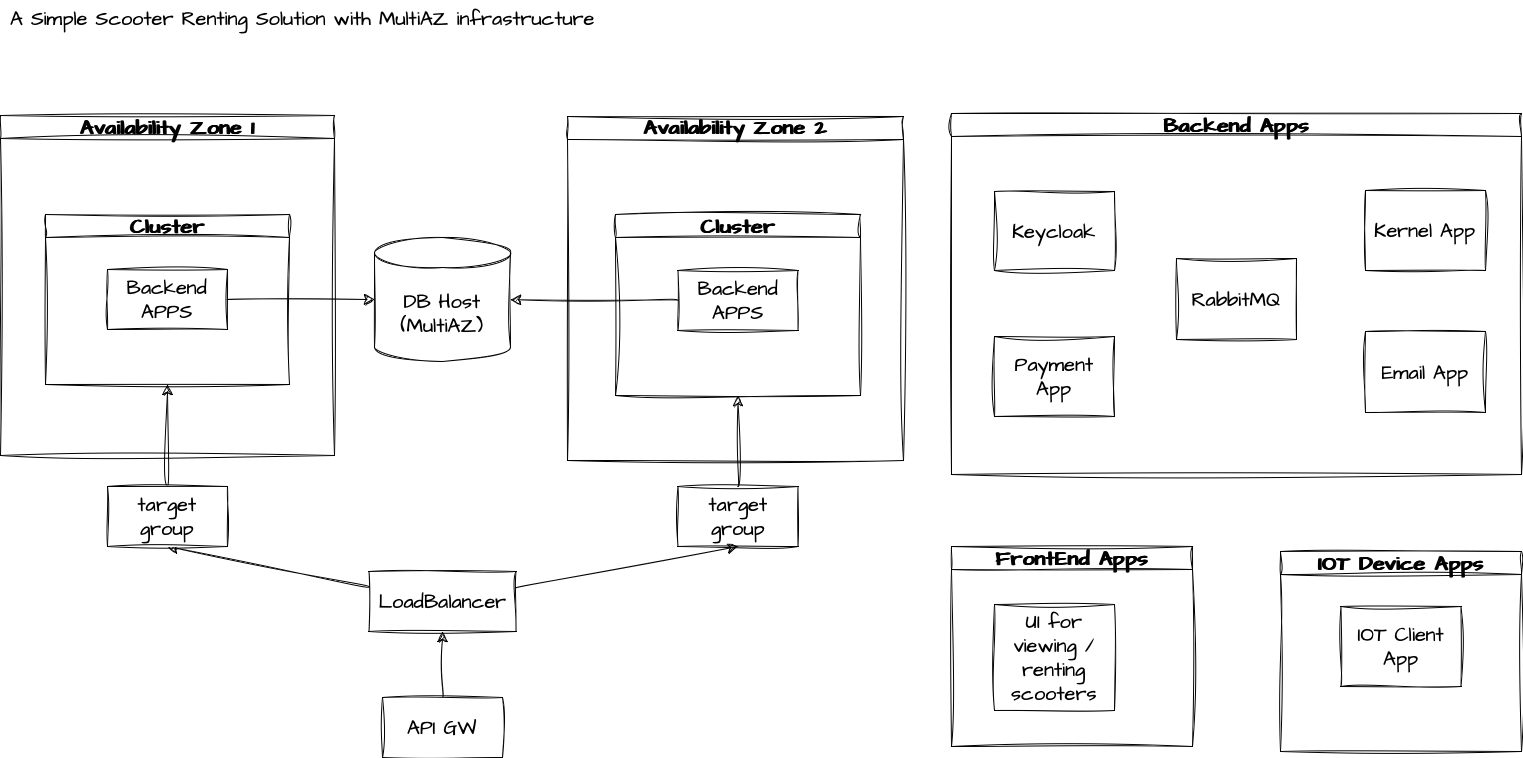

The diagram above was exported from draw.io. Its source (the exported page's mxGraphModel, read from the mxfile embedded in the PNG):
<mxGraphModel dx="1785" dy="735" grid="0" gridSize="10" guides="1" tooltips="1" connect="1" arrows="1" fold="1" page="0" pageScale="1" pageWidth="827" pageHeight="1169" math="0" shadow="0">
  <root>
    <mxCell id="0" />
    <mxCell id="1" parent="0" />
    <mxCell id="kelY_Fj9Jdq7wEPftPaH-45" style="edgeStyle=none;curved=1;rounded=0;sketch=1;hachureGap=4;jiggle=2;curveFitting=1;orthogonalLoop=1;jettySize=auto;html=1;entryX=0.5;entryY=1;entryDx=0;entryDy=0;fontFamily=Architects Daughter;fontSource=https%3A%2F%2Ffonts.googleapis.com%2Fcss%3Ffamily%3DArchitects%2BDaughter;fontSize=16;startSize=8;endSize=8;" parent="1" source="kelY_Fj9Jdq7wEPftPaH-14" target="kelY_Fj9Jdq7wEPftPaH-43" edge="1">
      <mxGeometry relative="1" as="geometry" />
    </mxCell>
    <mxCell id="kelY_Fj9Jdq7wEPftPaH-46" style="edgeStyle=none;curved=1;rounded=0;sketch=1;hachureGap=4;jiggle=2;curveFitting=1;orthogonalLoop=1;jettySize=auto;html=1;entryX=0.5;entryY=1;entryDx=0;entryDy=0;fontFamily=Architects Daughter;fontSource=https%3A%2F%2Ffonts.googleapis.com%2Fcss%3Ffamily%3DArchitects%2BDaughter;fontSize=16;startSize=8;endSize=8;" parent="1" source="kelY_Fj9Jdq7wEPftPaH-14" target="kelY_Fj9Jdq7wEPftPaH-44" edge="1">
      <mxGeometry relative="1" as="geometry" />
    </mxCell>
    <mxCell id="kelY_Fj9Jdq7wEPftPaH-14" value="LoadBalancer" style="rounded=0;whiteSpace=wrap;html=1;sketch=1;hachureGap=4;jiggle=2;curveFitting=1;fontFamily=Architects Daughter;fontSource=https%3A%2F%2Ffonts.googleapis.com%2Fcss%3Ffamily%3DArchitects%2BDaughter;fontSize=20;" parent="1" vertex="1">
      <mxGeometry x="130.5" y="596" width="147" height="60" as="geometry" />
    </mxCell>
    <mxCell id="kelY_Fj9Jdq7wEPftPaH-23" style="edgeStyle=none;curved=1;rounded=0;sketch=1;hachureGap=4;jiggle=2;curveFitting=1;orthogonalLoop=1;jettySize=auto;html=1;exitX=0.5;exitY=0;exitDx=0;exitDy=0;fontFamily=Architects Daughter;fontSource=https%3A%2F%2Ffonts.googleapis.com%2Fcss%3Ffamily%3DArchitects%2BDaughter;fontSize=16;startSize=8;endSize=8;" parent="1" source="kelY_Fj9Jdq7wEPftPaH-14" target="kelY_Fj9Jdq7wEPftPaH-14" edge="1">
      <mxGeometry relative="1" as="geometry" />
    </mxCell>
    <mxCell id="kelY_Fj9Jdq7wEPftPaH-8" value="DB Host (MultiAZ)" style="shape=cylinder3;whiteSpace=wrap;html=1;boundedLbl=1;backgroundOutline=1;size=15;sketch=1;hachureGap=4;jiggle=2;curveFitting=1;fontFamily=Architects Daughter;fontSource=https%3A%2F%2Ffonts.googleapis.com%2Fcss%3Ffamily%3DArchitects%2BDaughter;fontSize=20;" parent="1" vertex="1">
      <mxGeometry x="136" y="262" width="136" height="124" as="geometry" />
    </mxCell>
    <mxCell id="kelY_Fj9Jdq7wEPftPaH-58" style="edgeStyle=none;curved=1;rounded=0;sketch=1;hachureGap=4;jiggle=2;curveFitting=1;orthogonalLoop=1;jettySize=auto;html=1;entryX=0.5;entryY=1;entryDx=0;entryDy=0;fontFamily=Architects Daughter;fontSource=https%3A%2F%2Ffonts.googleapis.com%2Fcss%3Ffamily%3DArchitects%2BDaughter;fontSize=16;startSize=8;endSize=8;" parent="1" source="kelY_Fj9Jdq7wEPftPaH-43" target="kelY_Fj9Jdq7wEPftPaH-52" edge="1">
      <mxGeometry relative="1" as="geometry" />
    </mxCell>
    <mxCell id="kelY_Fj9Jdq7wEPftPaH-43" value="target group" style="rounded=0;whiteSpace=wrap;html=1;sketch=1;hachureGap=4;jiggle=2;curveFitting=1;fontFamily=Architects Daughter;fontSource=https%3A%2F%2Ffonts.googleapis.com%2Fcss%3Ffamily%3DArchitects%2BDaughter;fontSize=20;" parent="1" vertex="1">
      <mxGeometry x="-131" y="511" width="120" height="60" as="geometry" />
    </mxCell>
    <mxCell id="kelY_Fj9Jdq7wEPftPaH-59" style="edgeStyle=none;curved=1;rounded=0;sketch=1;hachureGap=4;jiggle=2;curveFitting=1;orthogonalLoop=1;jettySize=auto;html=1;entryX=0.5;entryY=1;entryDx=0;entryDy=0;fontFamily=Architects Daughter;fontSource=https%3A%2F%2Ffonts.googleapis.com%2Fcss%3Ffamily%3DArchitects%2BDaughter;fontSize=16;startSize=8;endSize=8;" parent="1" source="kelY_Fj9Jdq7wEPftPaH-44" target="kelY_Fj9Jdq7wEPftPaH-55" edge="1">
      <mxGeometry relative="1" as="geometry" />
    </mxCell>
    <mxCell id="kelY_Fj9Jdq7wEPftPaH-44" value="target group" style="rounded=0;whiteSpace=wrap;html=1;sketch=1;hachureGap=4;jiggle=2;curveFitting=1;fontFamily=Architects Daughter;fontSource=https%3A%2F%2Ffonts.googleapis.com%2Fcss%3Ffamily%3DArchitects%2BDaughter;fontSize=20;" parent="1" vertex="1">
      <mxGeometry x="439.5" y="511" width="120" height="60" as="geometry" />
    </mxCell>
    <mxCell id="kelY_Fj9Jdq7wEPftPaH-48" value="Availability Zone 1" style="swimlane;whiteSpace=wrap;html=1;sketch=1;hachureGap=4;jiggle=2;curveFitting=1;fontFamily=Architects Daughter;fontSource=https%3A%2F%2Ffonts.googleapis.com%2Fcss%3Ffamily%3DArchitects%2BDaughter;fontSize=20;" parent="1" vertex="1">
      <mxGeometry x="-238" y="140" width="334" height="340" as="geometry" />
    </mxCell>
    <mxCell id="kelY_Fj9Jdq7wEPftPaH-52" value="Cluster" style="swimlane;whiteSpace=wrap;html=1;sketch=1;hachureGap=4;jiggle=2;curveFitting=1;fontFamily=Architects Daughter;fontSource=https%3A%2F%2Ffonts.googleapis.com%2Fcss%3Ffamily%3DArchitects%2BDaughter;fontSize=20;" parent="kelY_Fj9Jdq7wEPftPaH-48" vertex="1">
      <mxGeometry x="45" y="99" width="244" height="170" as="geometry" />
    </mxCell>
    <mxCell id="kelY_Fj9Jdq7wEPftPaH-56" value="Backend APPS" style="rounded=0;whiteSpace=wrap;html=1;sketch=1;hachureGap=4;jiggle=2;curveFitting=1;fontFamily=Architects Daughter;fontSource=https%3A%2F%2Ffonts.googleapis.com%2Fcss%3Ffamily%3DArchitects%2BDaughter;fontSize=20;" parent="kelY_Fj9Jdq7wEPftPaH-52" vertex="1">
      <mxGeometry x="62" y="55" width="120" height="60" as="geometry" />
    </mxCell>
    <mxCell id="kelY_Fj9Jdq7wEPftPaH-54" value="Availability Zone 2" style="swimlane;whiteSpace=wrap;html=1;sketch=1;hachureGap=4;jiggle=2;curveFitting=1;fontFamily=Architects Daughter;fontSource=https%3A%2F%2Ffonts.googleapis.com%2Fcss%3Ffamily%3DArchitects%2BDaughter;fontSize=20;" parent="1" vertex="1">
      <mxGeometry x="329" y="141" width="336" height="344" as="geometry" />
    </mxCell>
    <mxCell id="kelY_Fj9Jdq7wEPftPaH-55" value="Cluster" style="swimlane;whiteSpace=wrap;html=1;sketch=1;hachureGap=4;jiggle=2;curveFitting=1;fontFamily=Architects Daughter;fontSource=https%3A%2F%2Ffonts.googleapis.com%2Fcss%3Ffamily%3DArchitects%2BDaughter;fontSize=20;" parent="kelY_Fj9Jdq7wEPftPaH-54" vertex="1">
      <mxGeometry x="48" y="98" width="245" height="181" as="geometry" />
    </mxCell>
    <mxCell id="kelY_Fj9Jdq7wEPftPaH-57" value="Backend APPS" style="rounded=0;whiteSpace=wrap;html=1;sketch=1;hachureGap=4;jiggle=2;curveFitting=1;fontFamily=Architects Daughter;fontSource=https%3A%2F%2Ffonts.googleapis.com%2Fcss%3Ffamily%3DArchitects%2BDaughter;fontSize=20;" parent="kelY_Fj9Jdq7wEPftPaH-55" vertex="1">
      <mxGeometry x="62.5" y="56" width="120" height="60" as="geometry" />
    </mxCell>
    <mxCell id="kelY_Fj9Jdq7wEPftPaH-61" style="edgeStyle=none;curved=1;rounded=0;sketch=1;hachureGap=4;jiggle=2;curveFitting=1;orthogonalLoop=1;jettySize=auto;html=1;entryX=0.5;entryY=1;entryDx=0;entryDy=0;fontFamily=Architects Daughter;fontSource=https%3A%2F%2Ffonts.googleapis.com%2Fcss%3Ffamily%3DArchitects%2BDaughter;fontSize=16;startSize=8;endSize=8;" parent="1" source="kelY_Fj9Jdq7wEPftPaH-60" target="kelY_Fj9Jdq7wEPftPaH-14" edge="1">
      <mxGeometry relative="1" as="geometry" />
    </mxCell>
    <mxCell id="kelY_Fj9Jdq7wEPftPaH-60" value="API GW" style="rounded=0;whiteSpace=wrap;html=1;sketch=1;hachureGap=4;jiggle=2;curveFitting=1;fontFamily=Architects Daughter;fontSource=https%3A%2F%2Ffonts.googleapis.com%2Fcss%3Ffamily%3DArchitects%2BDaughter;fontSize=20;" parent="1" vertex="1">
      <mxGeometry x="144" y="722" width="120" height="60" as="geometry" />
    </mxCell>
    <mxCell id="kelY_Fj9Jdq7wEPftPaH-63" style="edgeStyle=none;curved=1;rounded=0;sketch=1;hachureGap=4;jiggle=2;curveFitting=1;orthogonalLoop=1;jettySize=auto;html=1;fontFamily=Architects Daughter;fontSource=https%3A%2F%2Ffonts.googleapis.com%2Fcss%3Ffamily%3DArchitects%2BDaughter;fontSize=16;startSize=8;endSize=8;" parent="1" source="kelY_Fj9Jdq7wEPftPaH-57" target="kelY_Fj9Jdq7wEPftPaH-8" edge="1">
      <mxGeometry relative="1" as="geometry" />
    </mxCell>
    <mxCell id="kelY_Fj9Jdq7wEPftPaH-64" style="edgeStyle=none;curved=1;rounded=0;sketch=1;hachureGap=4;jiggle=2;curveFitting=1;orthogonalLoop=1;jettySize=auto;html=1;fontFamily=Architects Daughter;fontSource=https%3A%2F%2Ffonts.googleapis.com%2Fcss%3Ffamily%3DArchitects%2BDaughter;fontSize=16;startSize=8;endSize=8;" parent="1" source="kelY_Fj9Jdq7wEPftPaH-56" target="kelY_Fj9Jdq7wEPftPaH-8" edge="1">
      <mxGeometry relative="1" as="geometry" />
    </mxCell>
    <mxCell id="kelY_Fj9Jdq7wEPftPaH-70" value="A Simple Scooter Renting Solution with MultiAZ infrastructure" style="text;html=1;align=center;verticalAlign=middle;resizable=0;points=[];autosize=1;strokeColor=none;fillColor=none;fontSize=20;fontFamily=Architects Daughter;" parent="1" vertex="1">
      <mxGeometry x="-238" y="25" width="603" height="36" as="geometry" />
    </mxCell>
    <mxCell id="Y6TcZ-EqyhL7VvHh9IKG-1" value="Backend Apps" style="swimlane;whiteSpace=wrap;html=1;sketch=1;hachureGap=4;jiggle=2;curveFitting=1;fontFamily=Architects Daughter;fontSource=https%3A%2F%2Ffonts.googleapis.com%2Fcss%3Ffamily%3DArchitects%2BDaughter;fontSize=20;" parent="1" vertex="1">
      <mxGeometry x="713" y="138" width="570" height="361" as="geometry" />
    </mxCell>
    <mxCell id="Y6TcZ-EqyhL7VvHh9IKG-3" value="Payment App" style="rounded=0;whiteSpace=wrap;html=1;sketch=1;hachureGap=4;jiggle=2;curveFitting=1;fontFamily=Architects Daughter;fontSource=https%3A%2F%2Ffonts.googleapis.com%2Fcss%3Ffamily%3DArchitects%2BDaughter;fontSize=20;" parent="Y6TcZ-EqyhL7VvHh9IKG-1" vertex="1">
      <mxGeometry x="43" y="223" width="120" height="80" as="geometry" />
    </mxCell>
    <mxCell id="Y6TcZ-EqyhL7VvHh9IKG-5" value="Kernel App" style="rounded=0;whiteSpace=wrap;html=1;sketch=1;hachureGap=4;jiggle=2;curveFitting=1;fontFamily=Architects Daughter;fontSource=https%3A%2F%2Ffonts.googleapis.com%2Fcss%3Ffamily%3DArchitects%2BDaughter;fontSize=20;" parent="Y6TcZ-EqyhL7VvHh9IKG-1" vertex="1">
      <mxGeometry x="414" y="77" width="120" height="80" as="geometry" />
    </mxCell>
    <mxCell id="Y6TcZ-EqyhL7VvHh9IKG-11" value="Keycloak" style="rounded=0;whiteSpace=wrap;html=1;sketch=1;hachureGap=4;jiggle=2;curveFitting=1;fontFamily=Architects Daughter;fontSource=https%3A%2F%2Ffonts.googleapis.com%2Fcss%3Ffamily%3DArchitects%2BDaughter;fontSize=20;" parent="Y6TcZ-EqyhL7VvHh9IKG-1" vertex="1">
      <mxGeometry x="43" y="78" width="120" height="79" as="geometry" />
    </mxCell>
    <mxCell id="IVwbU-JVH3mQhV7LAEjL-3" value="Email App" style="rounded=0;whiteSpace=wrap;html=1;sketch=1;hachureGap=4;jiggle=2;curveFitting=1;fontFamily=Architects Daughter;fontSource=https%3A%2F%2Ffonts.googleapis.com%2Fcss%3Ffamily%3DArchitects%2BDaughter;fontSize=20;" parent="Y6TcZ-EqyhL7VvHh9IKG-1" vertex="1">
      <mxGeometry x="414" y="218" width="120" height="81" as="geometry" />
    </mxCell>
    <mxCell id="IVwbU-JVH3mQhV7LAEjL-2" value="RabbitMQ" style="rounded=0;whiteSpace=wrap;html=1;sketch=1;hachureGap=4;jiggle=2;curveFitting=1;fontFamily=Architects Daughter;fontSource=https%3A%2F%2Ffonts.googleapis.com%2Fcss%3Ffamily%3DArchitects%2BDaughter;fontSize=20;" parent="Y6TcZ-EqyhL7VvHh9IKG-1" vertex="1">
      <mxGeometry x="225" y="145" width="120" height="81" as="geometry" />
    </mxCell>
    <mxCell id="Y6TcZ-EqyhL7VvHh9IKG-7" value="FrontEnd Apps" style="swimlane;whiteSpace=wrap;html=1;sketch=1;hachureGap=4;jiggle=2;curveFitting=1;fontFamily=Architects Daughter;fontSource=https%3A%2F%2Ffonts.googleapis.com%2Fcss%3Ffamily%3DArchitects%2BDaughter;fontSize=20;" parent="1" vertex="1">
      <mxGeometry x="713" y="571" width="241" height="200" as="geometry" />
    </mxCell>
    <mxCell id="Y6TcZ-EqyhL7VvHh9IKG-8" value="UI for viewing / renting scooters" style="rounded=0;whiteSpace=wrap;html=1;sketch=1;hachureGap=4;jiggle=2;curveFitting=1;fontFamily=Architects Daughter;fontSource=https%3A%2F%2Ffonts.googleapis.com%2Fcss%3Ffamily%3DArchitects%2BDaughter;fontSize=20;" parent="Y6TcZ-EqyhL7VvHh9IKG-7" vertex="1">
      <mxGeometry x="43" y="58" width="120" height="106" as="geometry" />
    </mxCell>
    <mxCell id="9GouSmodpnXwa9hOe96O-2" value="IOT Device Apps" style="swimlane;whiteSpace=wrap;html=1;sketch=1;hachureGap=4;jiggle=2;curveFitting=1;fontFamily=Architects Daughter;fontSource=https%3A%2F%2Ffonts.googleapis.com%2Fcss%3Ffamily%3DArchitects%2BDaughter;fontSize=20;" vertex="1" parent="1">
      <mxGeometry x="1042" y="576" width="241" height="200" as="geometry" />
    </mxCell>
    <mxCell id="9GouSmodpnXwa9hOe96O-1" value="IOT Client App" style="rounded=0;whiteSpace=wrap;html=1;sketch=1;hachureGap=4;jiggle=2;curveFitting=1;fontFamily=Architects Daughter;fontSource=https%3A%2F%2Ffonts.googleapis.com%2Fcss%3Ffamily%3DArchitects%2BDaughter;fontSize=20;" vertex="1" parent="9GouSmodpnXwa9hOe96O-2">
      <mxGeometry x="60.5" y="55" width="120" height="80" as="geometry" />
    </mxCell>
  </root>
</mxGraphModel>